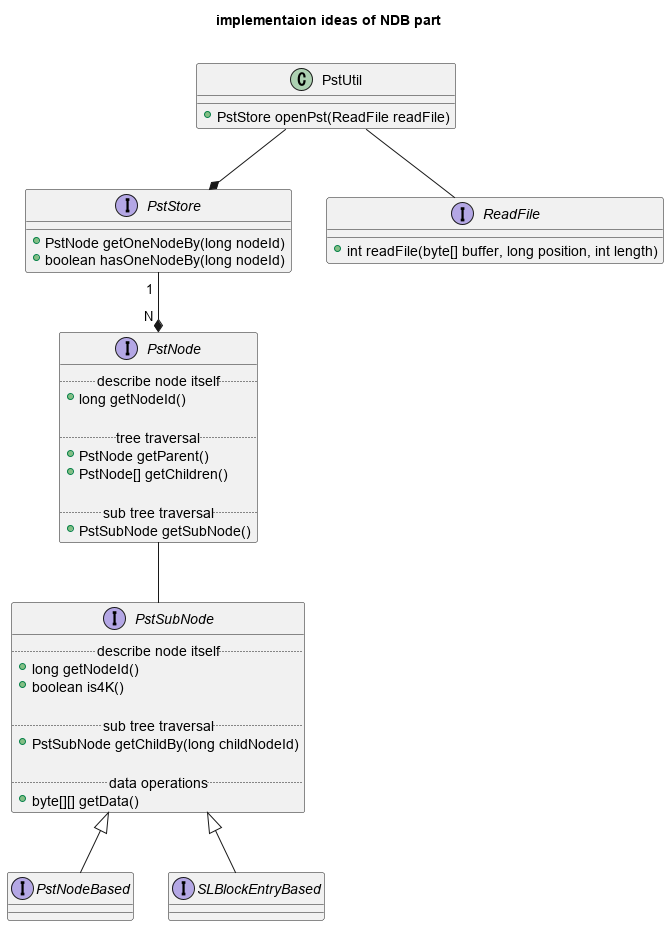

The diagram above was rendered by PlantUML. Its source (embedded in the PNG):
@startuml schematic
title implementaion ideas of NDB part\n

class PstUtil {
    + PstStore openPst(ReadFile readFile)
}

interface PstStore {
    + PstNode getOneNodeBy(long nodeId)
    + boolean hasOneNodeBy(long nodeId)
}

interface PstNode {
    .. describe node itself ..
    + long getNodeId()

    .. tree traversal ..
    + PstNode getParent()
    + PstNode[] getChildren()

    .. sub tree traversal ..
    + PstSubNode getSubNode()
}

interface PstSubNode {
    .. describe node itself ..
    + long getNodeId()
    + boolean is4K()

    .. sub tree traversal ..
    + PstSubNode getChildBy(long childNodeId)

    .. data operations ..
    + byte[][] getData()
}

interface PstNodeBased {

}

interface SLBlockEntryBased {

}

PstUtil --* PstStore
PstUtil -- ReadFile
PstStore " 1 " --* " N " PstNode
PstNode -- PstSubNode
PstSubNode <|-- PstNodeBased
PstSubNode <|-- SLBlockEntryBased

interface ReadFile {
    + int readFile(byte[] buffer, long position, int length)
}

@enduml